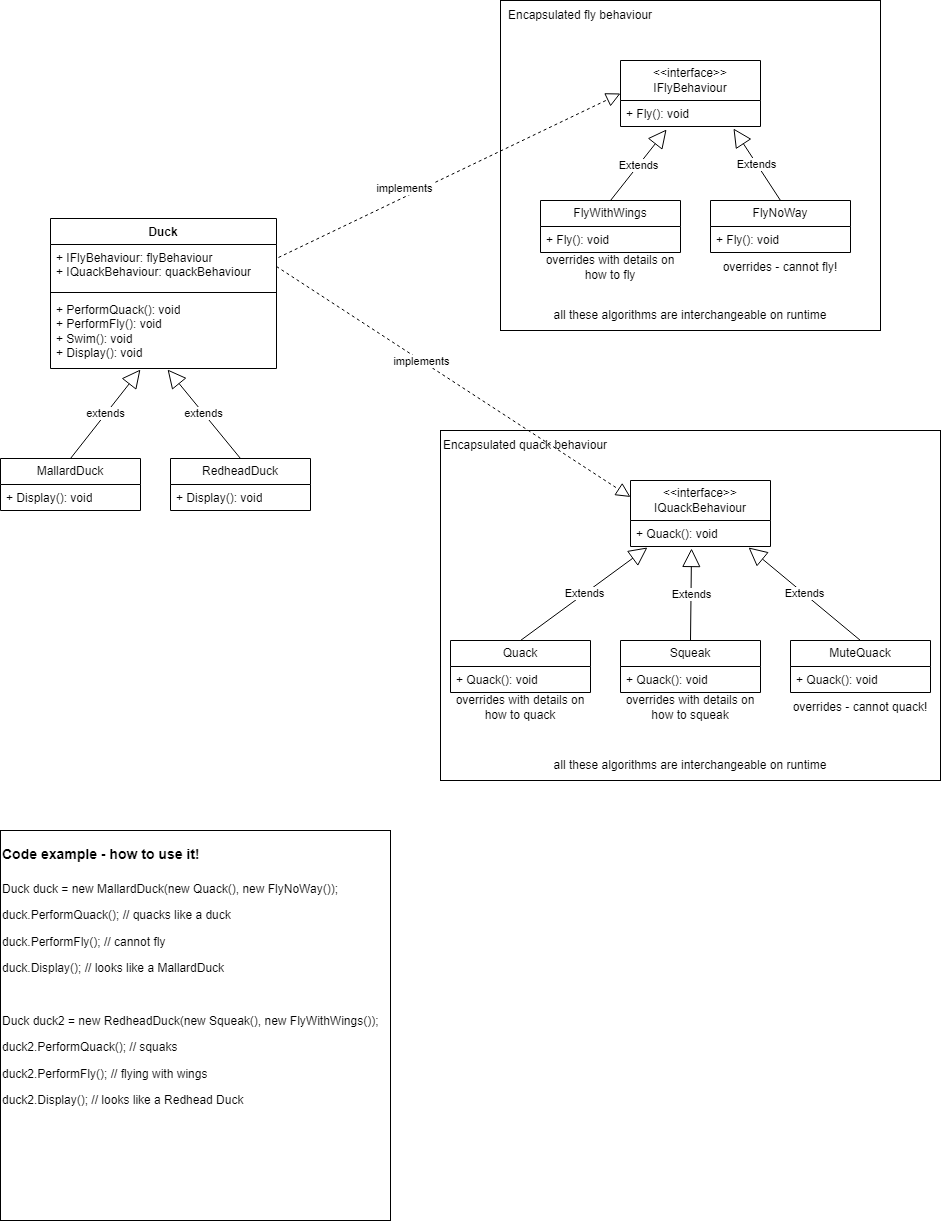

The diagram above was exported from draw.io. Its source (the exported page's mxGraphModel, read from the mxfile embedded in the PNG):
<mxGraphModel dx="2044" dy="2273" grid="1" gridSize="10" guides="1" tooltips="1" connect="1" arrows="1" fold="1" page="1" pageScale="1" pageWidth="827" pageHeight="1169" math="0" shadow="0">
  <root>
    <mxCell id="WIyWlLk6GJQsqaUBKTNV-0" />
    <mxCell id="WIyWlLk6GJQsqaUBKTNV-1" parent="WIyWlLk6GJQsqaUBKTNV-0" />
    <mxCell id="8eBEiztrSXnsMm5_wwWA-53" value="" style="rounded=0;whiteSpace=wrap;html=1;" vertex="1" parent="WIyWlLk6GJQsqaUBKTNV-1">
      <mxGeometry x="590" y="280" width="500" height="350" as="geometry" />
    </mxCell>
    <mxCell id="8eBEiztrSXnsMm5_wwWA-41" value="" style="rounded=0;whiteSpace=wrap;html=1;" vertex="1" parent="WIyWlLk6GJQsqaUBKTNV-1">
      <mxGeometry x="650" y="-150" width="380" height="330" as="geometry" />
    </mxCell>
    <mxCell id="8eBEiztrSXnsMm5_wwWA-4" value="Duck" style="swimlane;fontStyle=1;align=center;verticalAlign=top;childLayout=stackLayout;horizontal=1;startSize=26;horizontalStack=0;resizeParent=1;resizeParentMax=0;resizeLast=0;collapsible=1;marginBottom=0;whiteSpace=wrap;html=1;" vertex="1" parent="WIyWlLk6GJQsqaUBKTNV-1">
      <mxGeometry x="200" y="68" width="226" height="150" as="geometry" />
    </mxCell>
    <mxCell id="8eBEiztrSXnsMm5_wwWA-5" value="+ IFlyBehaviour: flyBehaviour&lt;div&gt;+ IQuackBehaviour: quackBehaviour&lt;/div&gt;" style="text;strokeColor=none;fillColor=none;align=left;verticalAlign=top;spacingLeft=4;spacingRight=4;overflow=hidden;rotatable=0;points=[[0,0.5],[1,0.5]];portConstraint=eastwest;whiteSpace=wrap;html=1;" vertex="1" parent="8eBEiztrSXnsMm5_wwWA-4">
      <mxGeometry y="26" width="226" height="44" as="geometry" />
    </mxCell>
    <mxCell id="8eBEiztrSXnsMm5_wwWA-6" value="" style="line;strokeWidth=1;fillColor=none;align=left;verticalAlign=middle;spacingTop=-1;spacingLeft=3;spacingRight=3;rotatable=0;labelPosition=right;points=[];portConstraint=eastwest;strokeColor=inherit;" vertex="1" parent="8eBEiztrSXnsMm5_wwWA-4">
      <mxGeometry y="70" width="226" height="8" as="geometry" />
    </mxCell>
    <mxCell id="8eBEiztrSXnsMm5_wwWA-7" value="+ PerformQuack(): void&lt;div&gt;+ PerformFly(): void&lt;/div&gt;&lt;div&gt;+ Swim(): void&lt;/div&gt;&lt;div&gt;+ Display(): void&lt;/div&gt;" style="text;strokeColor=none;fillColor=none;align=left;verticalAlign=top;spacingLeft=4;spacingRight=4;overflow=hidden;rotatable=0;points=[[0,0.5],[1,0.5]];portConstraint=eastwest;whiteSpace=wrap;html=1;" vertex="1" parent="8eBEiztrSXnsMm5_wwWA-4">
      <mxGeometry y="78" width="226" height="72" as="geometry" />
    </mxCell>
    <mxCell id="8eBEiztrSXnsMm5_wwWA-12" value="MallardDuck" style="swimlane;fontStyle=0;childLayout=stackLayout;horizontal=1;startSize=26;fillColor=none;horizontalStack=0;resizeParent=1;resizeParentMax=0;resizeLast=0;collapsible=1;marginBottom=0;whiteSpace=wrap;html=1;" vertex="1" parent="WIyWlLk6GJQsqaUBKTNV-1">
      <mxGeometry x="150" y="308" width="140" height="52" as="geometry" />
    </mxCell>
    <mxCell id="8eBEiztrSXnsMm5_wwWA-13" value="+ Display(): void" style="text;strokeColor=none;fillColor=none;align=left;verticalAlign=top;spacingLeft=4;spacingRight=4;overflow=hidden;rotatable=0;points=[[0,0.5],[1,0.5]];portConstraint=eastwest;whiteSpace=wrap;html=1;" vertex="1" parent="8eBEiztrSXnsMm5_wwWA-12">
      <mxGeometry y="26" width="140" height="26" as="geometry" />
    </mxCell>
    <mxCell id="8eBEiztrSXnsMm5_wwWA-16" value="RedheadDuck" style="swimlane;fontStyle=0;childLayout=stackLayout;horizontal=1;startSize=26;fillColor=none;horizontalStack=0;resizeParent=1;resizeParentMax=0;resizeLast=0;collapsible=1;marginBottom=0;whiteSpace=wrap;html=1;" vertex="1" parent="WIyWlLk6GJQsqaUBKTNV-1">
      <mxGeometry x="320" y="308" width="140" height="52" as="geometry" />
    </mxCell>
    <mxCell id="8eBEiztrSXnsMm5_wwWA-17" value="+ Display(): void" style="text;strokeColor=none;fillColor=none;align=left;verticalAlign=top;spacingLeft=4;spacingRight=4;overflow=hidden;rotatable=0;points=[[0,0.5],[1,0.5]];portConstraint=eastwest;whiteSpace=wrap;html=1;" vertex="1" parent="8eBEiztrSXnsMm5_wwWA-16">
      <mxGeometry y="26" width="140" height="26" as="geometry" />
    </mxCell>
    <mxCell id="8eBEiztrSXnsMm5_wwWA-20" value="extends" style="endArrow=block;endSize=16;endFill=0;html=1;rounded=0;exitX=0.5;exitY=0;exitDx=0;exitDy=0;entryX=0.398;entryY=1.014;entryDx=0;entryDy=0;entryPerimeter=0;" edge="1" parent="WIyWlLk6GJQsqaUBKTNV-1" source="8eBEiztrSXnsMm5_wwWA-12" target="8eBEiztrSXnsMm5_wwWA-7">
      <mxGeometry width="160" relative="1" as="geometry">
        <mxPoint x="260" y="408" as="sourcePoint" />
        <mxPoint x="420" y="408" as="targetPoint" />
      </mxGeometry>
    </mxCell>
    <mxCell id="8eBEiztrSXnsMm5_wwWA-21" value="extends" style="endArrow=block;endSize=16;endFill=0;html=1;rounded=0;exitX=0.5;exitY=0;exitDx=0;exitDy=0;entryX=0.518;entryY=1.014;entryDx=0;entryDy=0;entryPerimeter=0;" edge="1" parent="WIyWlLk6GJQsqaUBKTNV-1" source="8eBEiztrSXnsMm5_wwWA-16" target="8eBEiztrSXnsMm5_wwWA-7">
      <mxGeometry width="160" relative="1" as="geometry">
        <mxPoint x="210" y="318" as="sourcePoint" />
        <mxPoint x="295" y="252" as="targetPoint" />
      </mxGeometry>
    </mxCell>
    <mxCell id="8eBEiztrSXnsMm5_wwWA-23" value="&amp;lt;&amp;lt;interface&amp;gt;&amp;gt;&lt;div&gt;IFlyBehaviour&lt;/div&gt;" style="swimlane;fontStyle=0;childLayout=stackLayout;horizontal=1;startSize=40;fillColor=none;horizontalStack=0;resizeParent=1;resizeParentMax=0;resizeLast=0;collapsible=1;marginBottom=0;whiteSpace=wrap;html=1;" vertex="1" parent="WIyWlLk6GJQsqaUBKTNV-1">
      <mxGeometry x="770" y="-90" width="140" height="66" as="geometry" />
    </mxCell>
    <mxCell id="8eBEiztrSXnsMm5_wwWA-24" value="+ Fly(): void" style="text;strokeColor=none;fillColor=none;align=left;verticalAlign=top;spacingLeft=4;spacingRight=4;overflow=hidden;rotatable=0;points=[[0,0.5],[1,0.5]];portConstraint=eastwest;whiteSpace=wrap;html=1;" vertex="1" parent="8eBEiztrSXnsMm5_wwWA-23">
      <mxGeometry y="40" width="140" height="26" as="geometry" />
    </mxCell>
    <mxCell id="8eBEiztrSXnsMm5_wwWA-27" value="&amp;lt;&amp;lt;interface&amp;gt;&amp;gt;&lt;div&gt;IQuackBehaviour&lt;/div&gt;" style="swimlane;fontStyle=0;childLayout=stackLayout;horizontal=1;startSize=40;fillColor=none;horizontalStack=0;resizeParent=1;resizeParentMax=0;resizeLast=0;collapsible=1;marginBottom=0;whiteSpace=wrap;html=1;" vertex="1" parent="WIyWlLk6GJQsqaUBKTNV-1">
      <mxGeometry x="780" y="330" width="140" height="66" as="geometry" />
    </mxCell>
    <mxCell id="8eBEiztrSXnsMm5_wwWA-28" value="+ Quack(): void" style="text;strokeColor=none;fillColor=none;align=left;verticalAlign=top;spacingLeft=4;spacingRight=4;overflow=hidden;rotatable=0;points=[[0,0.5],[1,0.5]];portConstraint=eastwest;whiteSpace=wrap;html=1;" vertex="1" parent="8eBEiztrSXnsMm5_wwWA-27">
      <mxGeometry y="40" width="140" height="26" as="geometry" />
    </mxCell>
    <mxCell id="8eBEiztrSXnsMm5_wwWA-29" value="FlyWithWings" style="swimlane;fontStyle=0;childLayout=stackLayout;horizontal=1;startSize=26;fillColor=none;horizontalStack=0;resizeParent=1;resizeParentMax=0;resizeLast=0;collapsible=1;marginBottom=0;whiteSpace=wrap;html=1;" vertex="1" parent="WIyWlLk6GJQsqaUBKTNV-1">
      <mxGeometry x="690" y="50" width="140" height="52" as="geometry" />
    </mxCell>
    <mxCell id="8eBEiztrSXnsMm5_wwWA-30" value="+ Fly(): void" style="text;strokeColor=none;fillColor=none;align=left;verticalAlign=top;spacingLeft=4;spacingRight=4;overflow=hidden;rotatable=0;points=[[0,0.5],[1,0.5]];portConstraint=eastwest;whiteSpace=wrap;html=1;" vertex="1" parent="8eBEiztrSXnsMm5_wwWA-29">
      <mxGeometry y="26" width="140" height="26" as="geometry" />
    </mxCell>
    <mxCell id="8eBEiztrSXnsMm5_wwWA-33" value="FlyNoWay" style="swimlane;fontStyle=0;childLayout=stackLayout;horizontal=1;startSize=26;fillColor=none;horizontalStack=0;resizeParent=1;resizeParentMax=0;resizeLast=0;collapsible=1;marginBottom=0;whiteSpace=wrap;html=1;" vertex="1" parent="WIyWlLk6GJQsqaUBKTNV-1">
      <mxGeometry x="860" y="50" width="140" height="52" as="geometry" />
    </mxCell>
    <mxCell id="8eBEiztrSXnsMm5_wwWA-34" value="+ Fly(): void" style="text;strokeColor=none;fillColor=none;align=left;verticalAlign=top;spacingLeft=4;spacingRight=4;overflow=hidden;rotatable=0;points=[[0,0.5],[1,0.5]];portConstraint=eastwest;whiteSpace=wrap;html=1;" vertex="1" parent="8eBEiztrSXnsMm5_wwWA-33">
      <mxGeometry y="26" width="140" height="26" as="geometry" />
    </mxCell>
    <mxCell id="8eBEiztrSXnsMm5_wwWA-36" value="overrides - cannot fly!" style="text;html=1;align=center;verticalAlign=middle;whiteSpace=wrap;rounded=0;" vertex="1" parent="WIyWlLk6GJQsqaUBKTNV-1">
      <mxGeometry x="870" y="102" width="120" height="30" as="geometry" />
    </mxCell>
    <mxCell id="8eBEiztrSXnsMm5_wwWA-37" value="overrides with details on how to fly" style="text;html=1;align=center;verticalAlign=middle;whiteSpace=wrap;rounded=0;" vertex="1" parent="WIyWlLk6GJQsqaUBKTNV-1">
      <mxGeometry x="690" y="102" width="140" height="30" as="geometry" />
    </mxCell>
    <mxCell id="8eBEiztrSXnsMm5_wwWA-38" value="Extends" style="endArrow=block;endSize=16;endFill=0;html=1;rounded=0;exitX=0.5;exitY=0;exitDx=0;exitDy=0;entryX=0.807;entryY=1.077;entryDx=0;entryDy=0;entryPerimeter=0;" edge="1" parent="WIyWlLk6GJQsqaUBKTNV-1" source="8eBEiztrSXnsMm5_wwWA-33" target="8eBEiztrSXnsMm5_wwWA-24">
      <mxGeometry width="160" relative="1" as="geometry">
        <mxPoint x="1069" y="19" as="sourcePoint" />
        <mxPoint x="990" y="-70" as="targetPoint" />
      </mxGeometry>
    </mxCell>
    <mxCell id="8eBEiztrSXnsMm5_wwWA-39" value="Extends" style="endArrow=block;endSize=16;endFill=0;html=1;rounded=0;exitX=0.5;exitY=0;exitDx=0;exitDy=0;entryX=0.329;entryY=1.115;entryDx=0;entryDy=0;entryPerimeter=0;" edge="1" parent="WIyWlLk6GJQsqaUBKTNV-1" source="8eBEiztrSXnsMm5_wwWA-29" target="8eBEiztrSXnsMm5_wwWA-24">
      <mxGeometry width="160" relative="1" as="geometry">
        <mxPoint x="616" y="200" as="sourcePoint" />
        <mxPoint x="537" y="111" as="targetPoint" />
      </mxGeometry>
    </mxCell>
    <mxCell id="8eBEiztrSXnsMm5_wwWA-40" value="" style="endArrow=block;dashed=1;endFill=0;endSize=12;html=1;rounded=0;exitX=1.009;exitY=0.295;exitDx=0;exitDy=0;exitPerimeter=0;entryX=0;entryY=0.5;entryDx=0;entryDy=0;" edge="1" parent="WIyWlLk6GJQsqaUBKTNV-1" source="8eBEiztrSXnsMm5_wwWA-5" target="8eBEiztrSXnsMm5_wwWA-23">
      <mxGeometry width="160" relative="1" as="geometry">
        <mxPoint x="560" y="80" as="sourcePoint" />
        <mxPoint x="720" y="80" as="targetPoint" />
      </mxGeometry>
    </mxCell>
    <mxCell id="8eBEiztrSXnsMm5_wwWA-43" value="implements" style="edgeLabel;html=1;align=center;verticalAlign=middle;resizable=0;points=[];" vertex="1" connectable="0" parent="8eBEiztrSXnsMm5_wwWA-40">
      <mxGeometry x="-0.1122" y="3" relative="1" as="geometry">
        <mxPoint x="-25" y="6" as="offset" />
      </mxGeometry>
    </mxCell>
    <mxCell id="8eBEiztrSXnsMm5_wwWA-42" value="Encapsulated fly behaviour" style="text;html=1;align=center;verticalAlign=middle;whiteSpace=wrap;rounded=0;" vertex="1" parent="WIyWlLk6GJQsqaUBKTNV-1">
      <mxGeometry x="650" y="-150" width="160" height="30" as="geometry" />
    </mxCell>
    <mxCell id="8eBEiztrSXnsMm5_wwWA-44" value="Quack" style="swimlane;fontStyle=0;childLayout=stackLayout;horizontal=1;startSize=26;fillColor=none;horizontalStack=0;resizeParent=1;resizeParentMax=0;resizeLast=0;collapsible=1;marginBottom=0;whiteSpace=wrap;html=1;" vertex="1" parent="WIyWlLk6GJQsqaUBKTNV-1">
      <mxGeometry x="600" y="490" width="140" height="52" as="geometry" />
    </mxCell>
    <mxCell id="8eBEiztrSXnsMm5_wwWA-45" value="+ Quack(): void" style="text;strokeColor=none;fillColor=none;align=left;verticalAlign=top;spacingLeft=4;spacingRight=4;overflow=hidden;rotatable=0;points=[[0,0.5],[1,0.5]];portConstraint=eastwest;whiteSpace=wrap;html=1;" vertex="1" parent="8eBEiztrSXnsMm5_wwWA-44">
      <mxGeometry y="26" width="140" height="26" as="geometry" />
    </mxCell>
    <mxCell id="8eBEiztrSXnsMm5_wwWA-46" value="overrides with details on how to quack" style="text;html=1;align=center;verticalAlign=middle;whiteSpace=wrap;rounded=0;" vertex="1" parent="WIyWlLk6GJQsqaUBKTNV-1">
      <mxGeometry x="600" y="542" width="140" height="30" as="geometry" />
    </mxCell>
    <mxCell id="8eBEiztrSXnsMm5_wwWA-47" value="Squeak" style="swimlane;fontStyle=0;childLayout=stackLayout;horizontal=1;startSize=26;fillColor=none;horizontalStack=0;resizeParent=1;resizeParentMax=0;resizeLast=0;collapsible=1;marginBottom=0;whiteSpace=wrap;html=1;" vertex="1" parent="WIyWlLk6GJQsqaUBKTNV-1">
      <mxGeometry x="770" y="490" width="140" height="52" as="geometry" />
    </mxCell>
    <mxCell id="8eBEiztrSXnsMm5_wwWA-48" value="+ Quack(): void" style="text;strokeColor=none;fillColor=none;align=left;verticalAlign=top;spacingLeft=4;spacingRight=4;overflow=hidden;rotatable=0;points=[[0,0.5],[1,0.5]];portConstraint=eastwest;whiteSpace=wrap;html=1;" vertex="1" parent="8eBEiztrSXnsMm5_wwWA-47">
      <mxGeometry y="26" width="140" height="26" as="geometry" />
    </mxCell>
    <mxCell id="8eBEiztrSXnsMm5_wwWA-49" value="overrides with details on how to squeak" style="text;html=1;align=center;verticalAlign=middle;whiteSpace=wrap;rounded=0;" vertex="1" parent="WIyWlLk6GJQsqaUBKTNV-1">
      <mxGeometry x="770" y="542" width="140" height="30" as="geometry" />
    </mxCell>
    <mxCell id="8eBEiztrSXnsMm5_wwWA-50" value="MuteQuack" style="swimlane;fontStyle=0;childLayout=stackLayout;horizontal=1;startSize=26;fillColor=none;horizontalStack=0;resizeParent=1;resizeParentMax=0;resizeLast=0;collapsible=1;marginBottom=0;whiteSpace=wrap;html=1;" vertex="1" parent="WIyWlLk6GJQsqaUBKTNV-1">
      <mxGeometry x="940" y="490" width="140" height="52" as="geometry" />
    </mxCell>
    <mxCell id="8eBEiztrSXnsMm5_wwWA-51" value="+ Quack(): void" style="text;strokeColor=none;fillColor=none;align=left;verticalAlign=top;spacingLeft=4;spacingRight=4;overflow=hidden;rotatable=0;points=[[0,0.5],[1,0.5]];portConstraint=eastwest;whiteSpace=wrap;html=1;" vertex="1" parent="8eBEiztrSXnsMm5_wwWA-50">
      <mxGeometry y="26" width="140" height="26" as="geometry" />
    </mxCell>
    <mxCell id="8eBEiztrSXnsMm5_wwWA-52" value="overrides - cannot quack!" style="text;html=1;align=center;verticalAlign=middle;whiteSpace=wrap;rounded=0;" vertex="1" parent="WIyWlLk6GJQsqaUBKTNV-1">
      <mxGeometry x="940" y="542" width="140" height="30" as="geometry" />
    </mxCell>
    <mxCell id="8eBEiztrSXnsMm5_wwWA-54" value="Encapsulated quack behaviour" style="text;html=1;align=center;verticalAlign=middle;whiteSpace=wrap;rounded=0;" vertex="1" parent="WIyWlLk6GJQsqaUBKTNV-1">
      <mxGeometry x="590" y="280" width="170" height="30" as="geometry" />
    </mxCell>
    <mxCell id="8eBEiztrSXnsMm5_wwWA-55" value="Extends" style="endArrow=block;endSize=16;endFill=0;html=1;rounded=0;entryX=0.121;entryY=1.038;entryDx=0;entryDy=0;entryPerimeter=0;exitX=0.5;exitY=0;exitDx=0;exitDy=0;" edge="1" parent="WIyWlLk6GJQsqaUBKTNV-1" source="8eBEiztrSXnsMm5_wwWA-44" target="8eBEiztrSXnsMm5_wwWA-28">
      <mxGeometry width="160" relative="1" as="geometry">
        <mxPoint x="460" y="460" as="sourcePoint" />
        <mxPoint x="620" y="460" as="targetPoint" />
      </mxGeometry>
    </mxCell>
    <mxCell id="8eBEiztrSXnsMm5_wwWA-56" value="Extends" style="endArrow=block;endSize=16;endFill=0;html=1;rounded=0;exitX=0.5;exitY=0;exitDx=0;exitDy=0;entryX=0.436;entryY=1.077;entryDx=0;entryDy=0;entryPerimeter=0;" edge="1" parent="WIyWlLk6GJQsqaUBKTNV-1" source="8eBEiztrSXnsMm5_wwWA-47" target="8eBEiztrSXnsMm5_wwWA-28">
      <mxGeometry width="160" relative="1" as="geometry">
        <mxPoint x="890" y="440" as="sourcePoint" />
        <mxPoint x="1050" y="440" as="targetPoint" />
      </mxGeometry>
    </mxCell>
    <mxCell id="8eBEiztrSXnsMm5_wwWA-57" value="Extends" style="endArrow=block;endSize=16;endFill=0;html=1;rounded=0;exitX=0.5;exitY=0;exitDx=0;exitDy=0;entryX=0.843;entryY=1.038;entryDx=0;entryDy=0;entryPerimeter=0;" edge="1" parent="WIyWlLk6GJQsqaUBKTNV-1" source="8eBEiztrSXnsMm5_wwWA-50" target="8eBEiztrSXnsMm5_wwWA-28">
      <mxGeometry width="160" relative="1" as="geometry">
        <mxPoint x="1020" y="410" as="sourcePoint" />
        <mxPoint x="890" y="390" as="targetPoint" />
      </mxGeometry>
    </mxCell>
    <mxCell id="8eBEiztrSXnsMm5_wwWA-58" value="" style="endArrow=block;dashed=1;endFill=0;endSize=12;html=1;rounded=0;exitX=1;exitY=0.5;exitDx=0;exitDy=0;entryX=0;entryY=0.25;entryDx=0;entryDy=0;" edge="1" parent="WIyWlLk6GJQsqaUBKTNV-1" source="8eBEiztrSXnsMm5_wwWA-5" target="8eBEiztrSXnsMm5_wwWA-27">
      <mxGeometry width="160" relative="1" as="geometry">
        <mxPoint x="620" y="220" as="sourcePoint" />
        <mxPoint x="780" y="220" as="targetPoint" />
      </mxGeometry>
    </mxCell>
    <mxCell id="8eBEiztrSXnsMm5_wwWA-59" value="implements" style="edgeLabel;html=1;align=center;verticalAlign=middle;resizable=0;points=[];" vertex="1" connectable="0" parent="8eBEiztrSXnsMm5_wwWA-58">
      <mxGeometry x="-0.1828" relative="1" as="geometry">
        <mxPoint as="offset" />
      </mxGeometry>
    </mxCell>
    <mxCell id="8eBEiztrSXnsMm5_wwWA-60" value="all these algorithms are interchangeable on runtime" style="text;html=1;align=center;verticalAlign=middle;whiteSpace=wrap;rounded=0;" vertex="1" parent="WIyWlLk6GJQsqaUBKTNV-1">
      <mxGeometry x="590" y="600" width="500" height="30" as="geometry" />
    </mxCell>
    <mxCell id="8eBEiztrSXnsMm5_wwWA-61" value="all these algorithms are interchangeable on runtime" style="text;html=1;align=center;verticalAlign=middle;whiteSpace=wrap;rounded=0;" vertex="1" parent="WIyWlLk6GJQsqaUBKTNV-1">
      <mxGeometry x="650" y="150" width="380" height="30" as="geometry" />
    </mxCell>
    <mxCell id="8eBEiztrSXnsMm5_wwWA-66" value="" style="group" vertex="1" connectable="0" parent="WIyWlLk6GJQsqaUBKTNV-1">
      <mxGeometry x="150" y="680" width="390" height="390" as="geometry" />
    </mxCell>
    <mxCell id="8eBEiztrSXnsMm5_wwWA-62" value="" style="whiteSpace=wrap;html=1;aspect=fixed;" vertex="1" parent="8eBEiztrSXnsMm5_wwWA-66">
      <mxGeometry width="390" height="390" as="geometry" />
    </mxCell>
    <mxCell id="8eBEiztrSXnsMm5_wwWA-65" value="&lt;h1 style=&quot;margin-top: 0px;&quot;&gt;&lt;font style=&quot;font-size: 14px;&quot;&gt;Code example - how to use it!&lt;/font&gt;&lt;/h1&gt;&lt;p&gt;Duck duck = new MallardDuck(new Quack(), new FlyNoWay());&lt;/p&gt;&lt;p&gt;duck.PerformQuack(); // quacks like a duck&lt;/p&gt;&lt;p&gt;duck.PerformFly(); // cannot fly&lt;/p&gt;&lt;p&gt;duck.Display(); // looks like a MallardDuck&lt;/p&gt;&lt;p&gt;&lt;br&gt;&lt;/p&gt;&lt;p&gt;Duck duck2 = new RedheadDuck(new Squeak(), new FlyWithWings());&lt;/p&gt;&lt;p&gt;duck2.PerformQuack(); // squaks&lt;/p&gt;&lt;p&gt;duck2.PerformFly(); // flying with wings&lt;/p&gt;&lt;p&gt;duck2.Display(); // looks like a Redhead Duck&lt;/p&gt;" style="text;html=1;whiteSpace=wrap;overflow=hidden;rounded=0;" vertex="1" parent="8eBEiztrSXnsMm5_wwWA-66">
      <mxGeometry width="390" height="390" as="geometry" />
    </mxCell>
  </root>
</mxGraphModel>